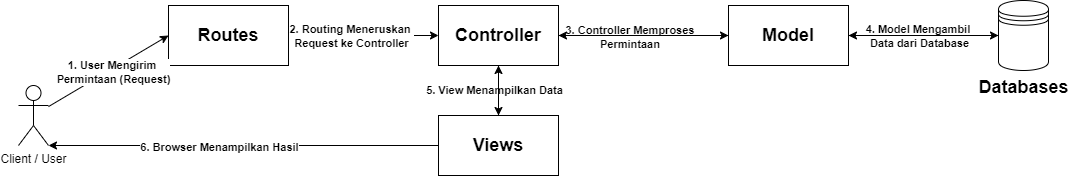

The diagram above was exported from draw.io. Its source (the exported page's mxGraphModel, read from the mxfile embedded in the PNG):
<mxGraphModel dx="1380" dy="626" grid="1" gridSize="10" guides="1" tooltips="1" connect="1" arrows="1" fold="1" page="1" pageScale="1" pageWidth="850" pageHeight="1100" math="0" shadow="0">
  <root>
    <mxCell id="0" />
    <mxCell id="1" parent="0" />
    <mxCell id="23" style="edgeStyle=none;html=1;entryX=0;entryY=0.5;entryDx=0;entryDy=0;" edge="1" parent="1" source="9" target="10">
      <mxGeometry relative="1" as="geometry" />
    </mxCell>
    <mxCell id="26" value="&lt;b&gt;2.&amp;nbsp;Routing Meneruskan&amp;nbsp;&lt;/b&gt;&lt;div&gt;&lt;b&gt;Request ke Controller&lt;/b&gt;&lt;/div&gt;" style="edgeLabel;html=1;align=center;verticalAlign=middle;resizable=0;points=[];" vertex="1" connectable="0" parent="23">
      <mxGeometry x="-0.175" relative="1" as="geometry">
        <mxPoint as="offset" />
      </mxGeometry>
    </mxCell>
    <mxCell id="9" value="&lt;span style=&quot;color: rgb(0, 0, 0);&quot;&gt;&lt;font style=&quot;font-size: 18px;&quot;&gt;&lt;b&gt;Routes&lt;/b&gt;&lt;/font&gt;&lt;/span&gt;" style="rounded=0;whiteSpace=wrap;html=1;" vertex="1" parent="1">
      <mxGeometry x="210" y="200" width="120" height="60" as="geometry" />
    </mxCell>
    <mxCell id="24" style="edgeStyle=none;html=1;exitX=1;exitY=0.5;exitDx=0;exitDy=0;entryX=0;entryY=0.5;entryDx=0;entryDy=0;" edge="1" parent="1" source="10" target="12">
      <mxGeometry relative="1" as="geometry" />
    </mxCell>
    <mxCell id="27" value="&lt;b&gt;3.&amp;nbsp;Controller Memproses&amp;nbsp;&lt;/b&gt;&lt;div&gt;&lt;b&gt;Permintaan&amp;nbsp;&lt;/b&gt;&lt;/div&gt;" style="edgeLabel;html=1;align=center;verticalAlign=middle;resizable=0;points=[];" vertex="1" connectable="0" parent="24">
      <mxGeometry x="-0.15" y="-1" relative="1" as="geometry">
        <mxPoint as="offset" />
      </mxGeometry>
    </mxCell>
    <mxCell id="32" style="edgeStyle=none;html=1;exitX=0.5;exitY=1;exitDx=0;exitDy=0;entryX=0.5;entryY=0;entryDx=0;entryDy=0;" edge="1" parent="1" source="10" target="15">
      <mxGeometry relative="1" as="geometry" />
    </mxCell>
    <mxCell id="33" value="&lt;b&gt;5. View Menampilkan Data&lt;/b&gt;" style="edgeLabel;html=1;align=center;verticalAlign=middle;resizable=0;points=[];" vertex="1" connectable="0" parent="32">
      <mxGeometry x="-0.0355" y="-5" relative="1" as="geometry">
        <mxPoint as="offset" />
      </mxGeometry>
    </mxCell>
    <mxCell id="10" value="&lt;span style=&quot;color: rgb(0, 0, 0);&quot;&gt;&lt;font style=&quot;font-size: 18px;&quot;&gt;&lt;b&gt;Controller&lt;/b&gt;&lt;/font&gt;&lt;/span&gt;" style="rounded=0;whiteSpace=wrap;html=1;" vertex="1" parent="1">
      <mxGeometry x="480" y="200" width="120" height="60" as="geometry" />
    </mxCell>
    <mxCell id="25" style="edgeStyle=none;html=1;exitX=1;exitY=0.5;exitDx=0;exitDy=0;entryX=0;entryY=0.5;entryDx=0;entryDy=0;" edge="1" parent="1" source="12" target="14">
      <mxGeometry relative="1" as="geometry" />
    </mxCell>
    <mxCell id="28" value="&lt;b&gt;4.&amp;nbsp;Model Mengambil&amp;nbsp;&lt;/b&gt;&lt;div&gt;&lt;b&gt;Data dari Database&lt;/b&gt;&lt;/div&gt;" style="edgeLabel;html=1;align=center;verticalAlign=middle;resizable=0;points=[];" vertex="1" connectable="0" parent="25">
      <mxGeometry x="0.3143" relative="1" as="geometry">
        <mxPoint x="-28" as="offset" />
      </mxGeometry>
    </mxCell>
    <mxCell id="35" style="edgeStyle=none;html=1;exitX=0;exitY=0.5;exitDx=0;exitDy=0;" edge="1" parent="1" source="12" target="10">
      <mxGeometry relative="1" as="geometry" />
    </mxCell>
    <mxCell id="12" value="&lt;span style=&quot;color: rgb(0, 0, 0);&quot;&gt;&lt;font style=&quot;font-size: 18px;&quot;&gt;&lt;b&gt;Model&lt;/b&gt;&lt;/font&gt;&lt;/span&gt;" style="rounded=0;whiteSpace=wrap;html=1;" vertex="1" parent="1">
      <mxGeometry x="770" y="200" width="120" height="60" as="geometry" />
    </mxCell>
    <mxCell id="36" style="edgeStyle=none;html=1;exitX=0;exitY=0.5;exitDx=0;exitDy=0;" edge="1" parent="1" source="14">
      <mxGeometry relative="1" as="geometry">
        <mxPoint x="890.0000000000002" y="230" as="targetPoint" />
      </mxGeometry>
    </mxCell>
    <mxCell id="14" value="&lt;font style=&quot;font-size: 18px;&quot;&gt;&lt;b&gt;Databases&lt;/b&gt;&lt;/font&gt;" style="shape=datastore;html=1;labelPosition=center;verticalLabelPosition=bottom;align=center;verticalAlign=top;" vertex="1" parent="1">
      <mxGeometry x="1040" y="195" width="50" height="70" as="geometry" />
    </mxCell>
    <mxCell id="34" style="edgeStyle=none;html=1;exitX=0.5;exitY=0;exitDx=0;exitDy=0;entryX=0.5;entryY=1;entryDx=0;entryDy=0;" edge="1" parent="1" source="15" target="10">
      <mxGeometry relative="1" as="geometry" />
    </mxCell>
    <mxCell id="37" style="edgeStyle=none;html=1;exitX=0;exitY=0.5;exitDx=0;exitDy=0;entryX=1;entryY=1;entryDx=0;entryDy=0;entryPerimeter=0;" edge="1" parent="1" source="15" target="17">
      <mxGeometry relative="1" as="geometry">
        <mxPoint x="90" y="300" as="targetPoint" />
      </mxGeometry>
    </mxCell>
    <mxCell id="38" value="&lt;b&gt;6.&amp;nbsp;Browser Menampilkan Hasil&lt;/b&gt;" style="edgeLabel;html=1;align=center;verticalAlign=middle;resizable=0;points=[];" vertex="1" connectable="0" parent="37">
      <mxGeometry x="0.1278" y="1" relative="1" as="geometry">
        <mxPoint as="offset" />
      </mxGeometry>
    </mxCell>
    <mxCell id="15" value="&lt;span style=&quot;color: rgb(0, 0, 0);&quot;&gt;&lt;font style=&quot;font-size: 18px;&quot;&gt;&lt;b&gt;Views&lt;/b&gt;&lt;/font&gt;&lt;/span&gt;" style="rounded=0;whiteSpace=wrap;html=1;" vertex="1" parent="1">
      <mxGeometry x="480" y="310" width="120" height="60" as="geometry" />
    </mxCell>
    <mxCell id="18" style="edgeStyle=none;html=1;entryX=0;entryY=0.5;entryDx=0;entryDy=0;" edge="1" parent="1" source="17" target="9">
      <mxGeometry relative="1" as="geometry" />
    </mxCell>
    <mxCell id="19" value="&lt;b&gt;1.&amp;nbsp;User Mengirim&amp;nbsp;&lt;/b&gt;&lt;div&gt;&lt;b&gt;Permintaan (Request)&lt;/b&gt;&lt;/div&gt;" style="edgeLabel;html=1;align=center;verticalAlign=middle;resizable=0;points=[];" vertex="1" connectable="0" parent="18">
      <mxGeometry x="0.0477" y="-2" relative="1" as="geometry">
        <mxPoint y="1" as="offset" />
      </mxGeometry>
    </mxCell>
    <mxCell id="17" value="Client / User" style="shape=umlActor;verticalLabelPosition=bottom;verticalAlign=top;html=1;outlineConnect=0;" vertex="1" parent="1">
      <mxGeometry x="60" y="280" width="30" height="60" as="geometry" />
    </mxCell>
  </root>
</mxGraphModel>